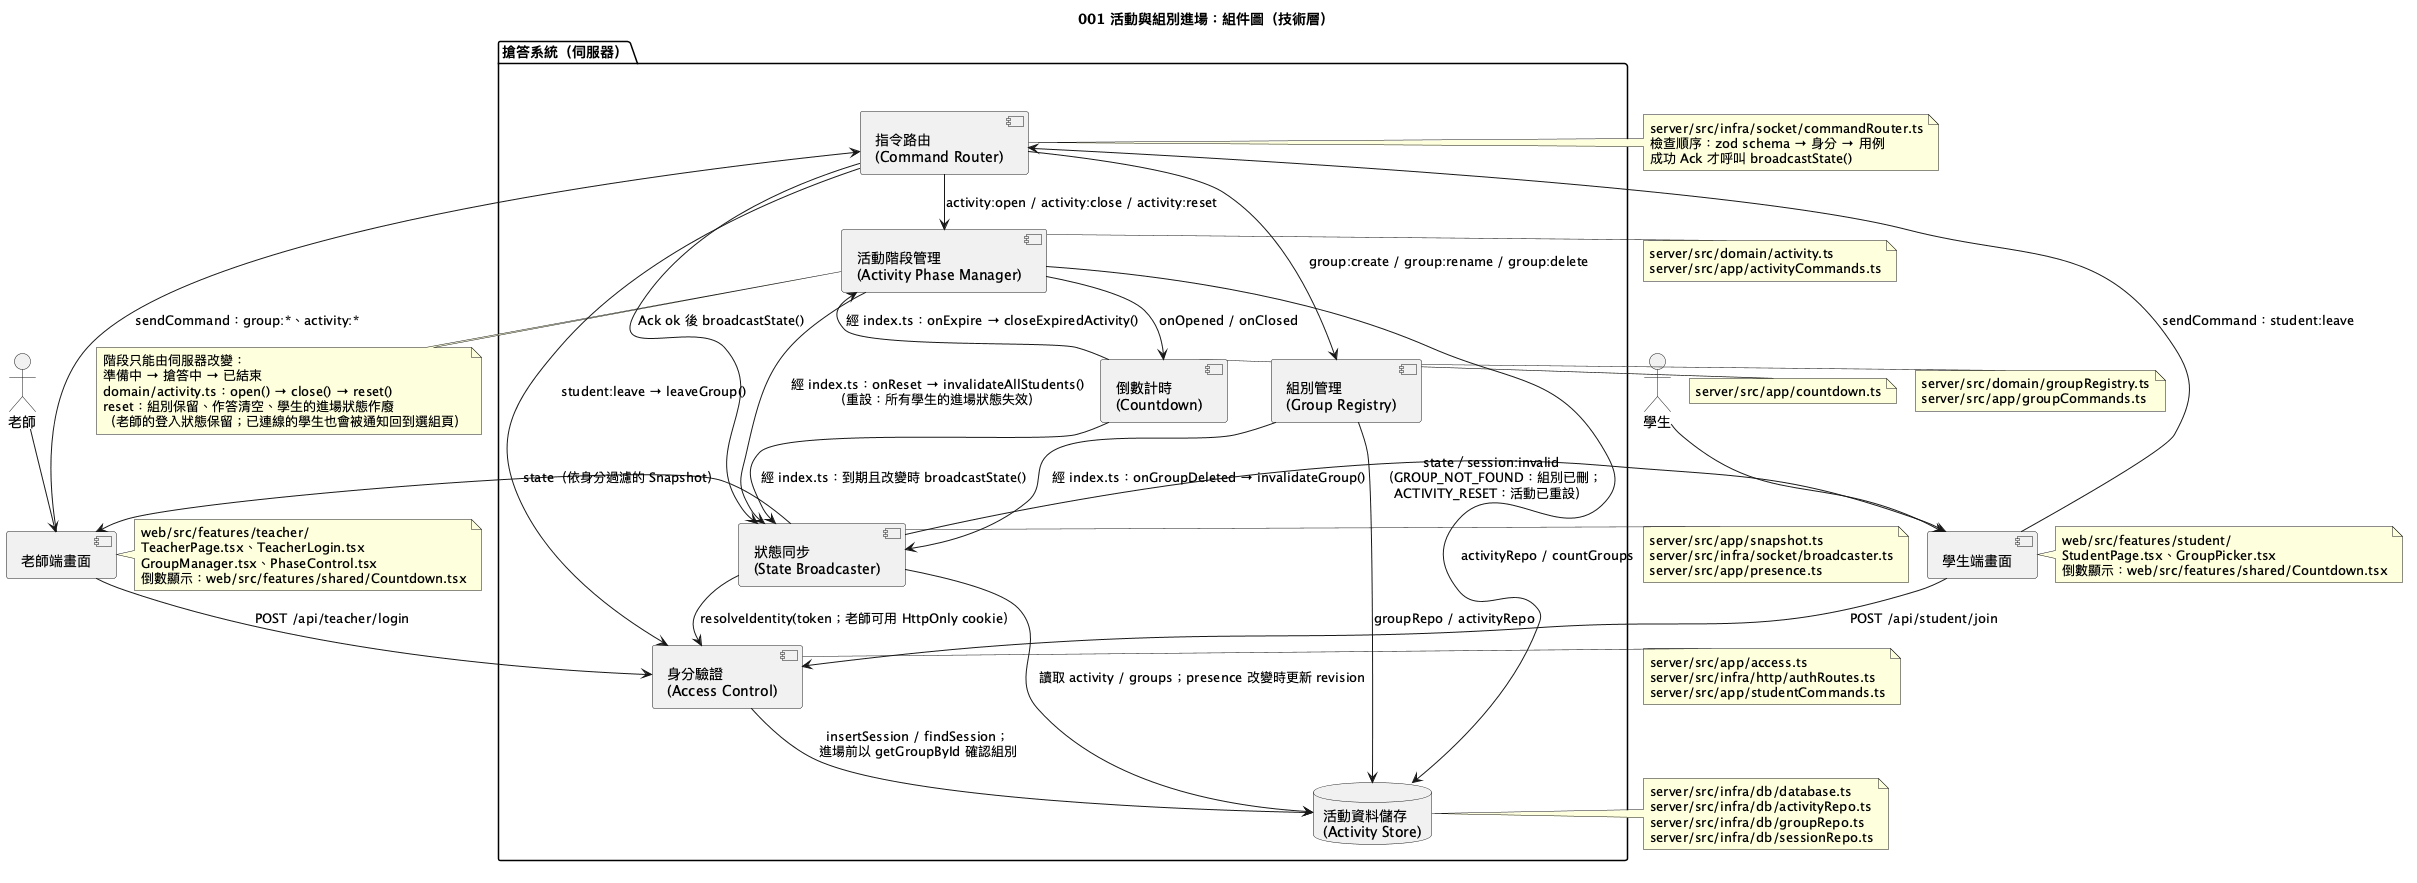

The diagram above was rendered by PlantUML. Its source (embedded in the PNG):
@startuml
!pragma layout smetana
!pragma layout smetana
title 001 活動與組別進場：組件圖（技術層）

actor "老師" as Teacher
actor "學生" as Student

component "老師端畫面" as TeacherUI
component "學生端畫面" as StudentUI

package "搶答系統（伺服器）" as Server {
  component "身分驗證\n(Access Control)" as Auth
  component "組別管理\n(Group Registry)" as Groups
  component "活動階段管理\n(Activity Phase Manager)" as Phase
  component "倒數計時\n(Countdown)" as Timer
  component "指令路由\n(Command Router)" as Router
  component "狀態同步\n(State Broadcaster)" as Sync
  database "活動資料儲存\n(Activity Store)" as Store
}

note right of TeacherUI
  web/src/features/teacher/
  TeacherPage.tsx、TeacherLogin.tsx
  GroupManager.tsx、PhaseControl.tsx
  倒數顯示：web/src/features/shared/Countdown.tsx
end note

note right of StudentUI
  web/src/features/student/
  StudentPage.tsx、GroupPicker.tsx
  倒數顯示：web/src/features/shared/Countdown.tsx
end note

note right of Auth
  server/src/app/access.ts
  server/src/infra/http/authRoutes.ts
  server/src/app/studentCommands.ts
end note

note right of Groups
  server/src/domain/groupRegistry.ts
  server/src/app/groupCommands.ts
end note

note right of Phase
  server/src/domain/activity.ts
  server/src/app/activityCommands.ts
end note

note right of Timer
  server/src/app/countdown.ts
end note

note right of Router
  server/src/infra/socket/commandRouter.ts
  檢查順序：zod schema → 身分 → 用例
  成功 Ack 才呼叫 broadcastState()
end note

note right of Sync
  server/src/app/snapshot.ts
  server/src/infra/socket/broadcaster.ts
  server/src/app/presence.ts
end note

note right of Store
  server/src/infra/db/database.ts
  server/src/infra/db/activityRepo.ts
  server/src/infra/db/groupRepo.ts
  server/src/infra/db/sessionRepo.ts
end note

Teacher --> TeacherUI
Student --> StudentUI

TeacherUI --> Auth : POST /api/teacher/login
StudentUI --> Auth : POST /api/student/join
Auth --> Store : insertSession / findSession；\n進場前以 getGroupById 確認組別

TeacherUI --> Router : sendCommand：group:*、activity:*
StudentUI --> Router : sendCommand：student:leave
Router --> Auth : student:leave → leaveGroup()
Router --> Groups : group:create / group:rename / group:delete
Router --> Phase : activity:open / activity:close / activity:reset
Router --> Sync : Ack ok 後 broadcastState()

Sync --> Auth : resolveIdentity(token；老師可用 HttpOnly cookie）
Groups --> Store : groupRepo / activityRepo
Phase --> Store : activityRepo / countGroups
Phase --> Timer : onOpened / onClosed
Timer --> Phase : 經 index.ts：onExpire → closeExpiredActivity()
Groups --> Sync : 經 index.ts：onGroupDeleted → invalidateGroup()
Phase --> Sync : 經 index.ts：onReset → invalidateAllStudents()\n（重設：所有學生的進場狀態失效）
Timer --> Sync : 經 index.ts：到期且改變時 broadcastState()
Sync --> Store : 讀取 activity / groups；presence 改變時更新 revision

Sync --> TeacherUI : state（依身分過濾的 Snapshot）
Sync --> StudentUI : state／session:invalid\n（GROUP_NOT_FOUND：組別已刪；\nACTIVITY_RESET：活動已重設）

note bottom of Phase
  階段只能由伺服器改變：
  準備中 → 搶答中 → 已結束
  domain/activity.ts：open() → close() → reset()
  reset：組別保留、作答清空、學生的進場狀態作廢
  （老師的登入狀態保留；已連線的學生也會被通知回到選組頁）
end note
@enduml